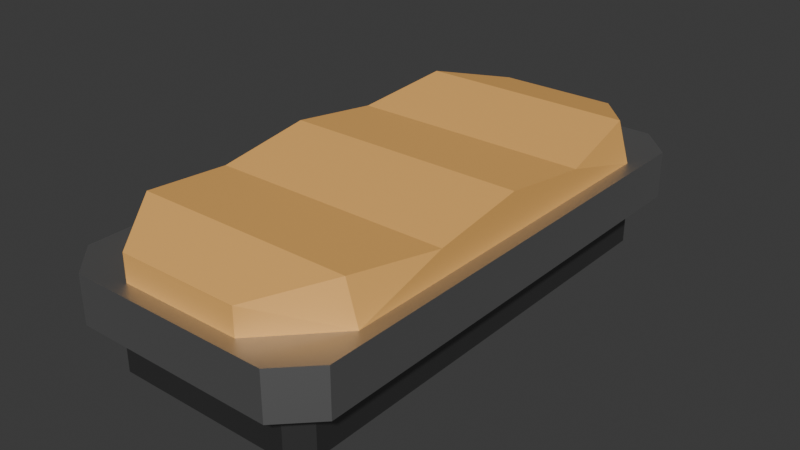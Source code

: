 # Source: CD_Bed_v2.blend  (saved by Blender 5.2.44; exported with 4.5.12 LTS)
import bpy
from mathutils import Matrix  # noqa: F401  (used for matrix-valued properties, if any)

bpy.ops.wm.read_factory_settings(use_empty=True)
scene = bpy.context.scene
scene.name = 'Scene'

# ---- collections
col_collection = bpy.data.collections.new('Collection'); scene.collection.children.link(col_collection)

# ---- materials (node trees are filled in below, after node groups)
mat_material_006 = bpy.data.materials.new('Material.006')
mat_base = bpy.data.materials.new('Base')
mat_darker = bpy.data.materials.new('Darker')

# ---- material node trees
mat_material_006.use_nodes = True; mat_material_006.node_tree.nodes.clear()
_N = mat_material_006.node_tree.nodes; _L = mat_material_006.node_tree.links
n0 = _N.new('ShaderNodeBsdfPrincipled'); n0.name = 'Principled BSDF'; n0.location = (-200, 100)
n0.inputs[0].default_value = (0.9387, 0.4949, 0.1365, 1.0)
n0.inputs[10].default_value = 0.005
n1 = _N.new('ShaderNodeOutputMaterial'); n1.name = 'Material Output'; n1.location = (200, 100)
_L.new(n0.outputs[0], n1.inputs[0])
n1.is_active_output = True
mat_base.use_nodes = True; mat_base.node_tree.nodes.clear()
_N = mat_base.node_tree.nodes; _L = mat_base.node_tree.links
n0 = _N.new('ShaderNodeBsdfPrincipled'); n0.name = 'Principled BSDF'; n0.location = (-200, 100)
n0.inputs[0].default_value = (0.5225, 0.5225, 0.5225, 1.0)
n0.inputs[1].default_value = 1.0
n0.inputs[10].default_value = 0.005
n1 = _N.new('ShaderNodeOutputMaterial'); n1.name = 'Material Output'; n1.location = (200, 100)
_L.new(n0.outputs[0], n1.inputs[0])
n1.is_active_output = True
mat_darker.use_nodes = True; mat_darker.node_tree.nodes.clear()
_N = mat_darker.node_tree.nodes; _L = mat_darker.node_tree.links
n0 = _N.new('ShaderNodeBsdfPrincipled'); n0.name = 'Principled BSDF'; n0.location = (-200, 100)
n0.inputs[0].default_value = (0.214, 0.214, 0.214, 1.0)
n0.inputs[1].default_value = 1.0
n0.inputs[10].default_value = 0.005
n1 = _N.new('ShaderNodeOutputMaterial'); n1.name = 'Material Output'; n1.location = (200, 100)
_L.new(n0.outputs[0], n1.inputs[0])
n1.is_active_output = True

# ---- world
world_world = bpy.data.worlds.new('World'); scene.world = world_world
world_world.use_nodes = True; world_world.node_tree.nodes.clear()
_N = world_world.node_tree.nodes; _L = world_world.node_tree.links
n0 = _N.new('ShaderNodeOutputWorld'); n0.name = 'World Output'; n0.location = (200, 100)
n1 = _N.new('ShaderNodeBackground'); n1.name = 'Background'; n1.location = (-200, 100)
n1.inputs[0].default_value = (0.05088, 0.05088, 0.05088, 1.0)
_L.new(n1.outputs[0], n0.inputs[0])
n0.is_active_output = True
world_world.color = (0.05088, 0.05088, 0.05088)
world_world.sun_shadow_jitter_overblur = 0.0

# ---- meshes
me_cube_001 = bpy.data.meshes.new('Cube.001')
me_cube_001.from_pydata([(-0.5, -2.0, -1.0), (-1.0, -1.5, -1.0), (-0.9, -1.5, -0.7), (-0.5, -2.0, -0.8), (-1.0, 1.5, -1.0), (-0.5, 2.0, -1.0), (-0.5, 2.0, -0.8), (-0.9, 1.5, -0.7), (1.0, -1.5, -1.0), (0.5, -2.0, -1.0), (0.5, -2.0, -0.8), (0.9, -1.5, -0.7), (0.5, 2.0, -1.0), (1.0, 1.5, -1.0), (0.9, 1.5, -0.7), (0.5, 2.0, -0.8), (-1.0, 0.0, -0.7), (1.0, 0.0, -0.7), (-1.0, -0.75, -0.8), (1.0, -0.75, -0.8), (-1.0, 0.75, -0.8), (1.0, 0.75, -0.8)], [], [(0, 3, 2, 1), (6, 5, 4, 7), (14, 13, 12, 15), (10, 9, 8, 11), (4, 5, 12, 13, 8, 9, 0, 1), (1, 2, 18, 16, 20, 7, 4), (9, 10, 3, 0), (14, 7, 20, 21), (5, 6, 15, 12), (13, 14, 21, 17, 19, 11, 8), (17, 16, 18, 19), (19, 18, 2, 11), (11, 2, 3, 10), (21, 20, 16, 17), (7, 14, 15, 6)])
_uv = me_cube_001.uv_layers.new(name='UVMap')
_uv.uv.foreach_set('vector', [0.375, 0.0, 0.625, 0.0, 0.625, 0.0625, 0.375, 0.0625, 0.625, 0.3125, 0.375, 0.3125, 0.375, 0.1875, 0.625, 0.1875, 0.625, 0.5625, 0.375, 0.5625, 0.3542, 0.4583, 0.6458, 0.4583, 0.6458, 0.7917, 0.3542, 0.7917, 0.375, 0.6875, 0.625, 0.6875, 0.125, 0.5625, 0.1875, 0.5, 0.3542, 0.4583, 0.375, 0.5625, 0.375, 0.6875, 0.3542, 0.7917, 0.1875, 0.75, 0.125, 0.6875, 0.375, 0.0625, 0.625, 0.0625, 0.625, 0.09375, 0.625, 0.125, 0.625, 0.1562, 0.625, 0.1875, 0.375, 0.1875, 0.3542, 0.7917, 0.6458, 0.7917, 0.625, 0.9375, 0.375, 0.9375, 0.625, 0.5625, 0.875, 0.5625, 0.875, 0.5938, 0.625, 0.5938, 0.375, 0.3125, 0.625, 0.3125, 0.6458, 0.4583, 0.3542, 0.4583, 0.375, 0.5625, 0.625, 0.5625, 0.625, 0.5938, 0.625, 0.625, 0.625, 0.6562, 0.625, 0.6875, 0.375, 0.6875, 0.625, 0.625, 0.875, 0.625, 0.875, 0.6562, 0.625, 0.6562, 0.625, 0.6562, 0.875, 0.6562, 0.875, 0.6875, 0.625, 0.6875, 0.625, 0.6875, 0.875, 0.6875, 0.8125, 0.75, 0.6458, 0.7917, 0.625, 0.5938, 0.875, 0.5938, 0.875, 0.625, 0.625, 0.625, 0.875, 0.5625, 0.625, 0.5625, 0.6458, 0.4583, 0.8125, 0.5])
me_cube_001.materials.append(mat_material_006)
me_cube_001.update()
me_cube_002 = bpy.data.meshes.new('Cube.002')
me_cube_002.from_pydata([(-0.6672, -1.8, -0.6), (-0.8, -1.667, -0.6), (-1.0, -1.75, -0.25), (-0.75, -2.0, -0.25), (-0.8, 1.667, -0.6), (-0.6672, 1.8, -0.6), (-0.75, 2.0, -0.25), (-1.0, 1.75, -0.25), (0.8, -1.667, -0.6), (0.6672, -1.8, -0.6), (0.75, -2.0, -0.25), (1.0, -1.75, -0.25), (0.6672, 1.8, -0.6), (0.8, 1.667, -0.6), (1.0, 1.75, -0.25), (0.75, 2.0, -0.25), (-1.0, -1.75, -0.6), (-0.75, -2.0, -0.6), (-0.75, 2.0, -0.6), (-1.0, 1.75, -0.6), (1.0, 1.75, -0.6), (0.75, 2.0, -0.6), (0.75, -2.0, -0.6), (1.0, -1.75, -0.6), (-0.8, -1.667, -1.0), (-0.6672, -1.8, -1.0), (-0.6672, 1.8, -1.0), (-0.8, 1.667, -1.0), (0.8, 1.667, -1.0), (0.6672, 1.8, -1.0), (0.6672, -1.8, -1.0), (0.8, -1.667, -1.0)], [], [(17, 3, 2, 16), (6, 18, 19, 7), (14, 20, 21, 15), (10, 22, 23, 11), (9, 0, 25, 30), (16, 2, 7, 19), (22, 10, 3, 17), (14, 15, 6, 7, 2, 3, 10, 11), (18, 6, 15, 21), (20, 14, 11, 23), (1, 0, 17, 16), (5, 4, 19, 18), (13, 12, 21, 20), (9, 8, 23, 22), (4, 1, 16, 19), (12, 5, 18, 21), (8, 13, 20, 23), (0, 9, 22, 17), (27, 26, 29, 28, 31, 30, 25, 24), (5, 12, 29, 26), (8, 9, 30, 31), (4, 5, 26, 27), (13, 8, 31, 28), (1, 4, 27, 24), (12, 13, 28, 29), (0, 1, 24, 25)])
me_cube_002.polygons.foreach_set('material_index', [0, 0, 0, 0, 1, 0, 0, 0, 0, 0, 0, 0, 0, 0, 0, 0, 0, 0, 1, 1, 1, 1, 1, 1, 1, 1])
_uv = me_cube_002.uv_layers.new(name='UVMap')
_uv.uv.foreach_set('vector', [0.375, 0.0, 0.625, 0.0, 0.625, 0.03125, 0.375, 0.03125, 0.625, 0.2812, 0.375, 0.2812, 0.375, 0.2188, 0.625, 0.2188, 0.625, 0.5312, 0.375, 0.5312, 0.3646, 0.4792, 0.6354, 0.4792, 0.6354, 0.7708, 0.3646, 0.7708, 0.375, 0.7188, 0.625, 0.7188, 0.3458, 0.7453, 0.1679, 0.7341, 0.1679, 0.7341, 0.3458, 0.7453, 0.375, 0.03125, 0.625, 0.03125, 0.625, 0.2188, 0.375, 0.2188, 0.3646, 0.7708, 0.6354, 0.7708, 0.625, 0.9688, 0.375, 0.9688, 0.625, 0.5312, 0.6354, 0.4792, 0.8438, 0.5, 0.875, 0.5312, 0.875, 0.7188, 0.8438, 0.75, 0.6354, 0.7708, 0.625, 0.7188, 0.375, 0.2812, 0.625, 0.2812, 0.6354, 0.4792, 0.3646, 0.4792, 0.375, 0.5312, 0.625, 0.5312, 0.625, 0.7188, 0.375, 0.7188, 0.1507, 0.7201, 0.1679, 0.7341, 0.1562, 0.75, 0.125, 0.7188, 0.1679, 0.5159, 0.1507, 0.5299, 0.125, 0.5312, 0.1562, 0.5, 0.3558, 0.5248, 0.3458, 0.5047, 0.3646, 0.4792, 0.375, 0.5312, 0.3458, 0.7453, 0.3557, 0.7252, 0.375, 0.7188, 0.3646, 0.7708, 0.1507, 0.5299, 0.1507, 0.7201, 0.125, 0.7188, 0.125, 0.5312, 0.3458, 0.5047, 0.1679, 0.5159, 0.1562, 0.5, 0.3646, 0.4792, 0.3557, 0.7252, 0.3558, 0.5248, 0.375, 0.5312, 0.375, 0.7188, 0.1679, 0.7341, 0.3458, 0.7453, 0.3646, 0.7708, 0.1562, 0.75, 0.1507, 0.5299, 0.1679, 0.5159, 0.3458, 0.5047, 0.3558, 0.5248, 0.3557, 0.7252, 0.3458, 0.7453, 0.1679, 0.7341, 0.1507, 0.7201, 0.1679, 0.5159, 0.3458, 0.5047, 0.3458, 0.5047, 0.1679, 0.5159, 0.3557, 0.7252, 0.3458, 0.7453, 0.3458, 0.7453, 0.3557, 0.7252, 0.1507, 0.5299, 0.1679, 0.5159, 0.1679, 0.5159, 0.1507, 0.5299, 0.3558, 0.5248, 0.3557, 0.7252, 0.3557, 0.7252, 0.3558, 0.5248, 0.1507, 0.7201, 0.1507, 0.5299, 0.1507, 0.5299, 0.1507, 0.7201, 0.3458, 0.5047, 0.3558, 0.5248, 0.3558, 0.5248, 0.3458, 0.5047, 0.1679, 0.7341, 0.1507, 0.7201, 0.1507, 0.7201, 0.1679, 0.7341])
me_cube_002.materials.append(mat_base)
me_cube_002.materials.append(mat_darker)
me_cube_002.update()

# ---- objects
ob_cot_col = bpy.data.objects.new('Cot-col', me_cube_001)
ob_cube = bpy.data.objects.new('Cube', me_cube_002)

# ---- transforms, parenting, visibility, modifiers, constraints
ob_cot_col.location = (0.0, 0.0, 1.75)
ob_cot_col.scale = (0.9, 0.945, 1.0)
ob_cube.location = (0.0, 0.0, 1.0)

# ---- collection membership
col_collection.objects.link(ob_cot_col)
col_collection.objects.link(ob_cube)

# ---- scene / render settings (as saved in the file)
scene.frame_start = 1; scene.frame_end = 250; scene.frame_set(1)
scene.render.engine = 'BLENDER_EEVEE_NEXT'
scene.render.bake_bias = 0.0
scene.render.bake_samples = 0
scene.render.compositor_device = 'GPU'
scene.eevee.use_volume_custom_range = False
scene.eevee.fast_gi_thickness_near = 0.1
scene.eevee.fast_gi_thickness_far = 0.0
scene.eevee.ray_tracing_options.screen_trace_thickness = 0.1
bpy.context.view_layer.update()

# ---- added for rendering (the .blend has no active camera and no usable light): camera, sun
cam_auto = bpy.data.cameras.new('AutoCamera')
cam_auto.lens = 50.0
cam_auto.sensor_width = 36.0
cam_auto.clip_end = 1000.0
ob_auto_camera = bpy.data.objects.new('AutoCamera', cam_auto)
scene.collection.objects.link(ob_auto_camera)
ob_auto_camera.location = (4.25025, -5.1003, 3.9252)
ob_auto_camera.rotation_euler = (1.09748, -7.21219e-08, 0.694738)
scene.camera = ob_auto_camera
light_auto_sun = bpy.data.lights.new('AutoSun', 'SUN')
light_auto_sun.energy = 3.0
light_auto_sun.angle = 0.0523599
ob_auto_sun = bpy.data.objects.new('AutoSun', light_auto_sun)
scene.collection.objects.link(ob_auto_sun)
ob_auto_sun.rotation_euler = (0.872665, 0.174533, 0.523599)
bpy.context.view_layer.update()
